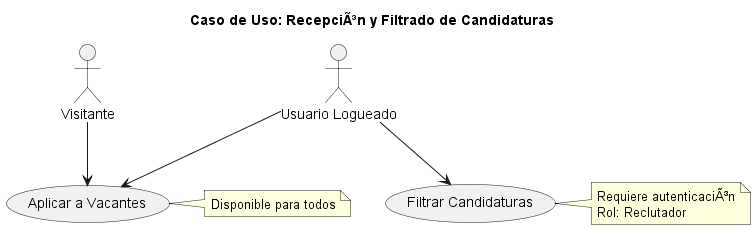

The diagram above was rendered by PlantUML. Its source (embedded in the PNG):
@startuml
title Caso de Uso: RecepciÃ³n y Filtrado de Candidaturas

actor "Visitante" as Visitor
actor "Usuario Logueado" as LoggedUser

usecase "Aplicar a Vacantes" as UC_Aplicar
usecase "Filtrar Candidaturas" as UC_Filtrar

Visitor --> UC_Aplicar
LoggedUser --> UC_Aplicar
LoggedUser --> UC_Filtrar

note right of UC_Aplicar
  Disponible para todos
end note

note right of UC_Filtrar
  Requiere autenticaciÃ³n
  Rol: Reclutador
end note

@enduml